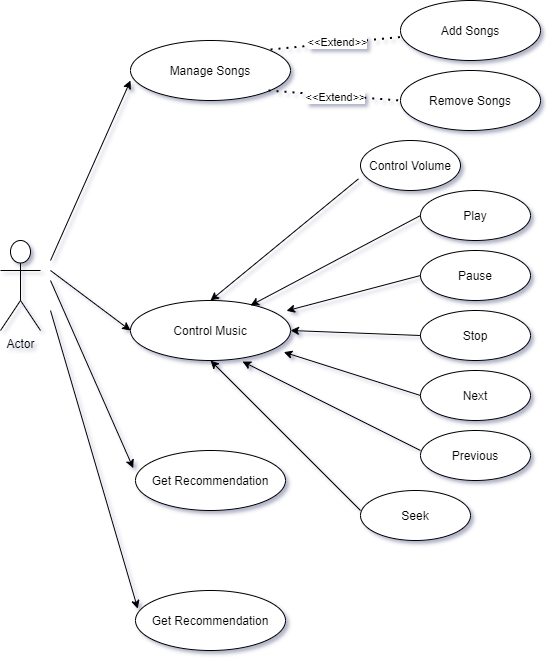

The diagram above was exported from draw.io. Its source (the exported page's mxGraphModel, read from the mxfile embedded in the PNG):
<mxGraphModel dx="1639" dy="829" grid="1" gridSize="10" guides="1" tooltips="1" connect="1" arrows="1" fold="1" page="1" pageScale="1" pageWidth="850" pageHeight="1100" math="0" shadow="0">
  <root>
    <mxCell id="0" />
    <mxCell id="1" parent="0" />
    <mxCell id="xVunc3RLae0vFzUNiF1a-1" value="Actor" style="shape=umlActor;verticalLabelPosition=bottom;verticalAlign=top;html=1;outlineConnect=0;" vertex="1" parent="1">
      <mxGeometry x="170" y="250" width="40" height="90" as="geometry" />
    </mxCell>
    <mxCell id="xVunc3RLae0vFzUNiF1a-3" value="" style="endArrow=classic;html=1;entryX=0;entryY=0.667;entryDx=0;entryDy=0;entryPerimeter=0;" edge="1" parent="1" target="xVunc3RLae0vFzUNiF1a-4">
      <mxGeometry width="50" height="50" relative="1" as="geometry">
        <mxPoint x="220" y="270" as="sourcePoint" />
        <mxPoint x="300" y="90" as="targetPoint" />
        <Array as="points">
          <mxPoint x="220" y="270" />
        </Array>
      </mxGeometry>
    </mxCell>
    <mxCell id="xVunc3RLae0vFzUNiF1a-4" value="Manage Songs" style="ellipse;whiteSpace=wrap;html=1;" vertex="1" parent="1">
      <mxGeometry x="300" y="50" width="160" height="60" as="geometry" />
    </mxCell>
    <mxCell id="xVunc3RLae0vFzUNiF1a-5" value="" style="endArrow=classic;html=1;entryX=0;entryY=0.5;entryDx=0;entryDy=0;" edge="1" parent="1" target="xVunc3RLae0vFzUNiF1a-9">
      <mxGeometry width="50" height="50" relative="1" as="geometry">
        <mxPoint x="220" y="280" as="sourcePoint" />
        <mxPoint x="300" y="210" as="targetPoint" />
      </mxGeometry>
    </mxCell>
    <mxCell id="xVunc3RLae0vFzUNiF1a-6" value="" style="endArrow=classic;html=1;entryX=0.015;entryY=0.303;entryDx=0;entryDy=0;entryPerimeter=0;" edge="1" parent="1" target="xVunc3RLae0vFzUNiF1a-10">
      <mxGeometry width="50" height="50" relative="1" as="geometry">
        <mxPoint x="220" y="320" as="sourcePoint" />
        <mxPoint x="300" y="338" as="targetPoint" />
      </mxGeometry>
    </mxCell>
    <mxCell id="xVunc3RLae0vFzUNiF1a-9" value="Control Music" style="ellipse;whiteSpace=wrap;html=1;" vertex="1" parent="1">
      <mxGeometry x="300" y="310" width="160" height="60" as="geometry" />
    </mxCell>
    <mxCell id="xVunc3RLae0vFzUNiF1a-10" value="Get Recommendation" style="ellipse;whiteSpace=wrap;html=1;" vertex="1" parent="1">
      <mxGeometry x="305" y="600" width="150" height="60" as="geometry" />
    </mxCell>
    <mxCell id="xVunc3RLae0vFzUNiF1a-12" value="" style="endArrow=none;dashed=1;html=1;dashPattern=1 3;strokeWidth=2;" edge="1" parent="1" target="xVunc3RLae0vFzUNiF1a-16">
      <mxGeometry width="50" height="50" relative="1" as="geometry">
        <mxPoint x="440" y="59" as="sourcePoint" />
        <mxPoint x="560" y="50" as="targetPoint" />
      </mxGeometry>
    </mxCell>
    <mxCell id="xVunc3RLae0vFzUNiF1a-15" value="&amp;lt;&amp;lt;Extend&amp;gt;&amp;gt;" style="edgeLabel;html=1;align=center;verticalAlign=middle;resizable=0;points=[];" vertex="1" connectable="0" parent="xVunc3RLae0vFzUNiF1a-12">
      <mxGeometry x="0.2118" relative="1" as="geometry">
        <mxPoint x="-13.79" as="offset" />
      </mxGeometry>
    </mxCell>
    <mxCell id="xVunc3RLae0vFzUNiF1a-16" value="Add Songs" style="ellipse;whiteSpace=wrap;html=1;" vertex="1" parent="1">
      <mxGeometry x="570" y="10" width="140" height="60" as="geometry" />
    </mxCell>
    <mxCell id="xVunc3RLae0vFzUNiF1a-17" value="" style="endArrow=none;dashed=1;html=1;dashPattern=1 3;strokeWidth=2;entryX=0;entryY=0.5;entryDx=0;entryDy=0;" edge="1" parent="1" target="xVunc3RLae0vFzUNiF1a-19">
      <mxGeometry width="50" height="50" relative="1" as="geometry">
        <mxPoint x="438" y="100" as="sourcePoint" />
        <mxPoint x="580" y="130" as="targetPoint" />
      </mxGeometry>
    </mxCell>
    <mxCell id="xVunc3RLae0vFzUNiF1a-18" value="&amp;lt;&amp;lt;Extend&amp;gt;&amp;gt;" style="edgeLabel;html=1;align=center;verticalAlign=middle;resizable=0;points=[];" vertex="1" connectable="0" parent="xVunc3RLae0vFzUNiF1a-17">
      <mxGeometry x="0.2118" relative="1" as="geometry">
        <mxPoint x="-13.79" as="offset" />
      </mxGeometry>
    </mxCell>
    <mxCell id="xVunc3RLae0vFzUNiF1a-19" value="Remove Songs" style="ellipse;whiteSpace=wrap;html=1;" vertex="1" parent="1">
      <mxGeometry x="570" y="80" width="140" height="60" as="geometry" />
    </mxCell>
    <mxCell id="xVunc3RLae0vFzUNiF1a-25" value="Control Volume" style="ellipse;whiteSpace=wrap;html=1;" vertex="1" parent="1">
      <mxGeometry x="530" y="150" width="100" height="50" as="geometry" />
    </mxCell>
    <mxCell id="xVunc3RLae0vFzUNiF1a-26" value="Play" style="ellipse;whiteSpace=wrap;html=1;" vertex="1" parent="1">
      <mxGeometry x="590" y="200" width="110" height="50" as="geometry" />
    </mxCell>
    <mxCell id="xVunc3RLae0vFzUNiF1a-27" value="Pause" style="ellipse;whiteSpace=wrap;html=1;" vertex="1" parent="1">
      <mxGeometry x="590" y="260" width="110" height="50" as="geometry" />
    </mxCell>
    <mxCell id="xVunc3RLae0vFzUNiF1a-28" value="Stop" style="ellipse;whiteSpace=wrap;html=1;" vertex="1" parent="1">
      <mxGeometry x="590" y="320" width="110" height="50" as="geometry" />
    </mxCell>
    <mxCell id="xVunc3RLae0vFzUNiF1a-29" value="Next&lt;span style=&quot;color: rgba(0 , 0 , 0 , 0) ; font-family: monospace ; font-size: 0px&quot;&gt;%3CmxGraphModel%3E%3Croot%3E%3CmxCell%20id%3D%220%22%2F%3E%3CmxCell%20id%3D%221%22%20parent%3D%220%22%2F%3E%3CmxCell%20id%3D%222%22%20value%3D%22Remove%20Songs%22%20style%3D%22ellipse%3BwhiteSpace%3Dwrap%3Bhtml%3D1%3B%22%20vertex%3D%221%22%20parent%3D%221%22%3E%3CmxGeometry%20x%3D%22570%22%20y%3D%2280%22%20width%3D%22140%22%20height%3D%2260%22%20as%3D%22geometry%22%2F%3E%3C%2FmxCell%3E%3C%2Froot%3E%3C%2FmxGraphModel%3E&lt;/span&gt;" style="ellipse;whiteSpace=wrap;html=1;" vertex="1" parent="1">
      <mxGeometry x="590" y="380" width="110" height="50" as="geometry" />
    </mxCell>
    <mxCell id="xVunc3RLae0vFzUNiF1a-30" value="Previous" style="ellipse;whiteSpace=wrap;html=1;" vertex="1" parent="1">
      <mxGeometry x="590" y="440" width="110" height="50" as="geometry" />
    </mxCell>
    <mxCell id="xVunc3RLae0vFzUNiF1a-31" value="Seek" style="ellipse;whiteSpace=wrap;html=1;" vertex="1" parent="1">
      <mxGeometry x="530" y="500" width="110" height="50" as="geometry" />
    </mxCell>
    <mxCell id="xVunc3RLae0vFzUNiF1a-36" style="edgeStyle=orthogonalEdgeStyle;rounded=0;orthogonalLoop=1;jettySize=auto;html=1;exitX=0.5;exitY=1;exitDx=0;exitDy=0;" edge="1" parent="1" source="xVunc3RLae0vFzUNiF1a-29" target="xVunc3RLae0vFzUNiF1a-29">
      <mxGeometry relative="1" as="geometry" />
    </mxCell>
    <mxCell id="xVunc3RLae0vFzUNiF1a-42" value="" style="endArrow=classic;html=1;entryX=0.5;entryY=0;entryDx=0;entryDy=0;exitX=-0.02;exitY=0.767;exitDx=0;exitDy=0;exitPerimeter=0;" edge="1" parent="1" source="xVunc3RLae0vFzUNiF1a-25" target="xVunc3RLae0vFzUNiF1a-9">
      <mxGeometry width="50" height="50" relative="1" as="geometry">
        <mxPoint x="480" y="340" as="sourcePoint" />
        <mxPoint x="530" y="290" as="targetPoint" />
      </mxGeometry>
    </mxCell>
    <mxCell id="xVunc3RLae0vFzUNiF1a-43" value="" style="endArrow=classic;html=1;entryX=0.75;entryY=0.083;entryDx=0;entryDy=0;entryPerimeter=0;exitX=0;exitY=0.5;exitDx=0;exitDy=0;" edge="1" parent="1" source="xVunc3RLae0vFzUNiF1a-26" target="xVunc3RLae0vFzUNiF1a-9">
      <mxGeometry width="50" height="50" relative="1" as="geometry">
        <mxPoint x="538" y="198.35000000000014" as="sourcePoint" />
        <mxPoint x="416.72" y="319.6400000000001" as="targetPoint" />
      </mxGeometry>
    </mxCell>
    <mxCell id="xVunc3RLae0vFzUNiF1a-44" value="" style="endArrow=classic;html=1;entryX=0.975;entryY=0.172;entryDx=0;entryDy=0;entryPerimeter=0;exitX=0;exitY=0.5;exitDx=0;exitDy=0;" edge="1" parent="1" source="xVunc3RLae0vFzUNiF1a-27" target="xVunc3RLae0vFzUNiF1a-9">
      <mxGeometry width="50" height="50" relative="1" as="geometry">
        <mxPoint x="561.28" y="248.71000000000015" as="sourcePoint" />
        <mxPoint x="440" y="370.0000000000001" as="targetPoint" />
      </mxGeometry>
    </mxCell>
    <mxCell id="xVunc3RLae0vFzUNiF1a-45" value="" style="endArrow=classic;html=1;entryX=1;entryY=0.5;entryDx=0;entryDy=0;exitX=0;exitY=0.5;exitDx=0;exitDy=0;" edge="1" parent="1" source="xVunc3RLae0vFzUNiF1a-28" target="xVunc3RLae0vFzUNiF1a-9">
      <mxGeometry width="50" height="50" relative="1" as="geometry">
        <mxPoint x="590" y="340.0000000000001" as="sourcePoint" />
        <mxPoint x="468.72" y="461.2900000000001" as="targetPoint" />
      </mxGeometry>
    </mxCell>
    <mxCell id="xVunc3RLae0vFzUNiF1a-46" value="" style="endArrow=classic;html=1;entryX=0.958;entryY=0.861;entryDx=0;entryDy=0;entryPerimeter=0;exitX=0;exitY=0.5;exitDx=0;exitDy=0;" edge="1" parent="1" source="xVunc3RLae0vFzUNiF1a-29" target="xVunc3RLae0vFzUNiF1a-9">
      <mxGeometry width="50" height="50" relative="1" as="geometry">
        <mxPoint x="561.28" y="248.71000000000015" as="sourcePoint" />
        <mxPoint x="440" y="370.0000000000001" as="targetPoint" />
      </mxGeometry>
    </mxCell>
    <mxCell id="xVunc3RLae0vFzUNiF1a-47" value="" style="endArrow=classic;html=1;entryX=0.7;entryY=1.017;entryDx=0;entryDy=0;entryPerimeter=0;exitX=-0.02;exitY=0.767;exitDx=0;exitDy=0;exitPerimeter=0;" edge="1" parent="1" target="xVunc3RLae0vFzUNiF1a-9">
      <mxGeometry width="50" height="50" relative="1" as="geometry">
        <mxPoint x="590" y="460.0000000000001" as="sourcePoint" />
        <mxPoint x="468.72" y="581.2900000000001" as="targetPoint" />
      </mxGeometry>
    </mxCell>
    <mxCell id="xVunc3RLae0vFzUNiF1a-48" value="" style="endArrow=classic;html=1;entryX=0.5;entryY=1;entryDx=0;entryDy=0;exitX=-0.02;exitY=0.767;exitDx=0;exitDy=0;exitPerimeter=0;" edge="1" parent="1" target="xVunc3RLae0vFzUNiF1a-9">
      <mxGeometry width="50" height="50" relative="1" as="geometry">
        <mxPoint x="530" y="520.0000000000001" as="sourcePoint" />
        <mxPoint x="408.72" y="641.2900000000001" as="targetPoint" />
      </mxGeometry>
    </mxCell>
    <mxCell id="xVunc3RLae0vFzUNiF1a-49" value="" style="endArrow=classic;html=1;entryX=-0.015;entryY=0.294;entryDx=0;entryDy=0;entryPerimeter=0;" edge="1" parent="1" target="xVunc3RLae0vFzUNiF1a-50">
      <mxGeometry width="50" height="50" relative="1" as="geometry">
        <mxPoint x="220" y="290" as="sourcePoint" />
        <mxPoint x="305" y="510" as="targetPoint" />
      </mxGeometry>
    </mxCell>
    <mxCell id="xVunc3RLae0vFzUNiF1a-50" value="Get Recommendation" style="ellipse;whiteSpace=wrap;html=1;" vertex="1" parent="1">
      <mxGeometry x="305" y="460" width="150" height="60" as="geometry" />
    </mxCell>
  </root>
</mxGraphModel>